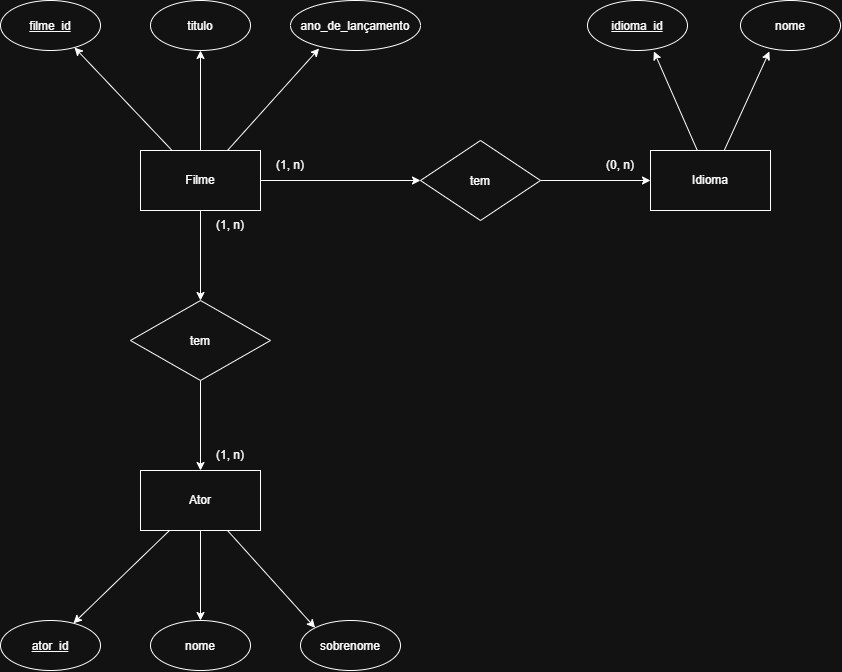

The diagram above was exported from draw.io. Its source (the exported page's mxGraphModel, read from the mxfile embedded in the PNG):
<mxGraphModel dx="833" dy="935" grid="1" gridSize="10" guides="1" tooltips="1" connect="1" arrows="1" fold="1" page="1" pageScale="1" pageWidth="827" pageHeight="1169" math="0" shadow="0">
  <root>
    <mxCell id="0" />
    <mxCell id="1" parent="0" />
    <mxCell id="oR4uu4k6dlVGK3rGwPZY-14" edge="1" parent="1" source="oR4uu4k6dlVGK3rGwPZY-8" style="edgeStyle=none;rounded=0;orthogonalLoop=1;jettySize=auto;html=1;entryX=0.5;entryY=1;entryDx=0;entryDy=0;defaultLabelBackgroundColor=page;" target="oR4uu4k6dlVGK3rGwPZY-11">
      <mxGeometry relative="1" as="geometry" />
    </mxCell>
    <mxCell id="oR4uu4k6dlVGK3rGwPZY-17" edge="1" parent="1" source="oR4uu4k6dlVGK3rGwPZY-8" style="edgeStyle=none;rounded=0;orthogonalLoop=1;jettySize=auto;html=1;defaultLabelBackgroundColor=page;" target="oR4uu4k6dlVGK3rGwPZY-16" value="">
      <mxGeometry relative="1" as="geometry" />
    </mxCell>
    <mxCell id="oR4uu4k6dlVGK3rGwPZY-35" edge="1" parent="1" source="oR4uu4k6dlVGK3rGwPZY-8" style="edgeStyle=none;rounded=0;orthogonalLoop=1;jettySize=auto;html=1;entryX=0;entryY=0.5;entryDx=0;entryDy=0;defaultLabelBackgroundColor=page;" target="oR4uu4k6dlVGK3rGwPZY-27">
      <mxGeometry relative="1" as="geometry" />
    </mxCell>
    <mxCell id="oR4uu4k6dlVGK3rGwPZY-8" parent="1" style="rounded=0;whiteSpace=wrap;html=1;" value="Filme" vertex="1">
      <mxGeometry height="60" width="120" x="380" y="330" as="geometry" />
    </mxCell>
    <mxCell id="oR4uu4k6dlVGK3rGwPZY-10" parent="1" style="ellipse;whiteSpace=wrap;html=1;shapeInside=1;" value="&lt;u&gt;filme_id&lt;/u&gt;&lt;br&gt;&lt;div&gt;&lt;br/&gt;&lt;/div&gt;" vertex="1">
      <mxGeometry height="50" width="100" x="240" y="180" as="geometry" />
    </mxCell>
    <mxCell id="oR4uu4k6dlVGK3rGwPZY-11" parent="1" style="ellipse;whiteSpace=wrap;html=1;shapeInside=1;" value="titulo" vertex="1">
      <mxGeometry height="50" width="100" x="390" y="180" as="geometry" />
    </mxCell>
    <mxCell id="oR4uu4k6dlVGK3rGwPZY-12" parent="1" style="ellipse;whiteSpace=wrap;html=1;shapeInside=1;" value="ano_de_lançamento" vertex="1">
      <mxGeometry height="50" width="130" x="530" y="180" as="geometry" />
    </mxCell>
    <mxCell id="oR4uu4k6dlVGK3rGwPZY-13" edge="1" parent="1" source="oR4uu4k6dlVGK3rGwPZY-8" style="edgeStyle=none;rounded=0;orthogonalLoop=1;jettySize=auto;html=1;entryX=0.74;entryY=0.94;entryDx=0;entryDy=0;entryPerimeter=0;defaultLabelBackgroundColor=page;" target="oR4uu4k6dlVGK3rGwPZY-10">
      <mxGeometry relative="1" as="geometry" />
    </mxCell>
    <mxCell id="oR4uu4k6dlVGK3rGwPZY-15" edge="1" parent="1" source="oR4uu4k6dlVGK3rGwPZY-8" style="edgeStyle=none;rounded=0;orthogonalLoop=1;jettySize=auto;html=1;entryX=0.22;entryY=0.96;entryDx=0;entryDy=0;entryPerimeter=0;defaultLabelBackgroundColor=page;" target="oR4uu4k6dlVGK3rGwPZY-12">
      <mxGeometry relative="1" as="geometry" />
    </mxCell>
    <mxCell id="oR4uu4k6dlVGK3rGwPZY-19" edge="1" parent="1" source="oR4uu4k6dlVGK3rGwPZY-16" style="edgeStyle=none;rounded=0;orthogonalLoop=1;jettySize=auto;html=1;defaultLabelBackgroundColor=page;" target="oR4uu4k6dlVGK3rGwPZY-18" value="">
      <mxGeometry relative="1" as="geometry" />
    </mxCell>
    <mxCell id="oR4uu4k6dlVGK3rGwPZY-16" parent="1" style="rhombus;whiteSpace=wrap;html=1;shapeInside=1;" value="tem" vertex="1">
      <mxGeometry height="80" width="140" x="370" y="480" as="geometry" />
    </mxCell>
    <mxCell id="oR4uu4k6dlVGK3rGwPZY-24" edge="1" parent="1" source="oR4uu4k6dlVGK3rGwPZY-18" style="edgeStyle=none;rounded=0;orthogonalLoop=1;jettySize=auto;html=1;defaultLabelBackgroundColor=page;" target="oR4uu4k6dlVGK3rGwPZY-21" value="">
      <mxGeometry relative="1" as="geometry" />
    </mxCell>
    <mxCell id="oR4uu4k6dlVGK3rGwPZY-25" edge="1" parent="1" source="oR4uu4k6dlVGK3rGwPZY-18" style="edgeStyle=none;rounded=0;orthogonalLoop=1;jettySize=auto;html=1;defaultLabelBackgroundColor=page;" target="oR4uu4k6dlVGK3rGwPZY-23">
      <mxGeometry relative="1" as="geometry" />
    </mxCell>
    <mxCell id="oR4uu4k6dlVGK3rGwPZY-26" edge="1" parent="1" source="oR4uu4k6dlVGK3rGwPZY-18" style="edgeStyle=none;rounded=0;orthogonalLoop=1;jettySize=auto;html=1;entryX=0;entryY=0;entryDx=0;entryDy=0;defaultLabelBackgroundColor=page;" target="oR4uu4k6dlVGK3rGwPZY-22">
      <mxGeometry relative="1" as="geometry" />
    </mxCell>
    <mxCell id="oR4uu4k6dlVGK3rGwPZY-18" parent="1" style="whiteSpace=wrap;html=1;" value="Ator" vertex="1">
      <mxGeometry height="60" width="120" x="380" y="650" as="geometry" />
    </mxCell>
    <mxCell id="oR4uu4k6dlVGK3rGwPZY-21" parent="1" style="ellipse;whiteSpace=wrap;html=1;shapeInside=1;" value="nome" vertex="1">
      <mxGeometry height="50" width="100" x="390" y="800" as="geometry" />
    </mxCell>
    <mxCell id="oR4uu4k6dlVGK3rGwPZY-22" parent="1" style="ellipse;whiteSpace=wrap;html=1;shapeInside=1;" value="sobrenome" vertex="1">
      <mxGeometry height="50" width="100" x="540" y="800" as="geometry" />
    </mxCell>
    <mxCell id="oR4uu4k6dlVGK3rGwPZY-23" parent="1" style="ellipse;whiteSpace=wrap;html=1;shapeInside=1;" value="&lt;u&gt;ator_id&lt;/u&gt;" vertex="1">
      <mxGeometry height="50" width="100" x="240" y="800" as="geometry" />
    </mxCell>
    <mxCell id="oR4uu4k6dlVGK3rGwPZY-37" edge="1" parent="1" source="oR4uu4k6dlVGK3rGwPZY-27" style="edgeStyle=none;rounded=0;orthogonalLoop=1;jettySize=auto;html=1;entryX=0;entryY=0.5;entryDx=0;entryDy=0;defaultLabelBackgroundColor=page;" target="oR4uu4k6dlVGK3rGwPZY-28">
      <mxGeometry relative="1" as="geometry" />
    </mxCell>
    <mxCell id="oR4uu4k6dlVGK3rGwPZY-27" parent="1" style="rhombus;whiteSpace=wrap;html=1;shapeInside=1;" value="tem" vertex="1">
      <mxGeometry height="80" width="120" x="660" y="320" as="geometry" />
    </mxCell>
    <mxCell id="oR4uu4k6dlVGK3rGwPZY-28" parent="1" style="rounded=0;whiteSpace=wrap;html=1;" value="Idioma" vertex="1">
      <mxGeometry height="60" width="120" x="890" y="330" as="geometry" />
    </mxCell>
    <mxCell id="oR4uu4k6dlVGK3rGwPZY-29" parent="1" style="ellipse;whiteSpace=wrap;html=1;shapeInside=1;" value="&lt;u&gt;idioma_id&lt;/u&gt;" vertex="1">
      <mxGeometry height="50" width="100" x="827" y="180" as="geometry" />
    </mxCell>
    <mxCell id="oR4uu4k6dlVGK3rGwPZY-30" parent="1" style="ellipse;whiteSpace=wrap;html=1;shapeInside=1;" value="nome" vertex="1">
      <mxGeometry height="50" width="100" x="980" y="180" as="geometry" />
    </mxCell>
    <mxCell id="oR4uu4k6dlVGK3rGwPZY-33" edge="1" parent="1" source="oR4uu4k6dlVGK3rGwPZY-28" style="edgeStyle=none;rounded=0;orthogonalLoop=1;jettySize=auto;html=1;entryX=0.664;entryY=1.019;entryDx=0;entryDy=0;entryPerimeter=0;defaultLabelBackgroundColor=page;" target="oR4uu4k6dlVGK3rGwPZY-29">
      <mxGeometry relative="1" as="geometry" />
    </mxCell>
    <mxCell id="oR4uu4k6dlVGK3rGwPZY-34" edge="1" parent="1" source="oR4uu4k6dlVGK3rGwPZY-28" style="edgeStyle=none;rounded=0;orthogonalLoop=1;jettySize=auto;html=1;entryX=0.289;entryY=1.019;entryDx=0;entryDy=0;entryPerimeter=0;defaultLabelBackgroundColor=page;" target="oR4uu4k6dlVGK3rGwPZY-30">
      <mxGeometry relative="1" as="geometry" />
    </mxCell>
    <mxCell id="oR4uu4k6dlVGK3rGwPZY-38" parent="1" style="text;html=1;whiteSpace=wrap;strokeColor=none;fillColor=none;align=center;verticalAlign=middle;rounded=0;" value="(1, n)" vertex="1">
      <mxGeometry height="30" width="60" x="500" y="330" as="geometry" />
    </mxCell>
    <mxCell id="oR4uu4k6dlVGK3rGwPZY-40" parent="1" style="text;html=1;whiteSpace=wrap;strokeColor=none;fillColor=none;align=center;verticalAlign=middle;rounded=0;" value="(1, n)" vertex="1">
      <mxGeometry height="30" width="60" x="440" y="390" as="geometry" />
    </mxCell>
    <mxCell id="oR4uu4k6dlVGK3rGwPZY-41" parent="1" style="text;html=1;whiteSpace=wrap;strokeColor=none;fillColor=none;align=center;verticalAlign=middle;rounded=0;" value="(1, n)" vertex="1">
      <mxGeometry height="30" width="60" x="440" y="620" as="geometry" />
    </mxCell>
    <mxCell id="oR4uu4k6dlVGK3rGwPZY-42" parent="1" style="text;html=1;whiteSpace=wrap;strokeColor=none;fillColor=none;align=center;verticalAlign=middle;rounded=0;" value="(0, n)" vertex="1">
      <mxGeometry height="30" width="60" x="830" y="330" as="geometry" />
    </mxCell>
  </root>
</mxGraphModel>